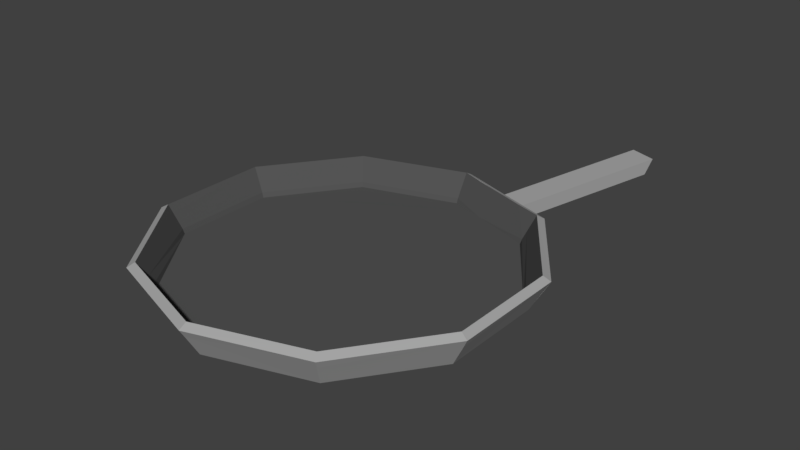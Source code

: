 # Source: pan.blend  (saved by Blender 2.79.0; exported with 4.5.12 LTS)
import bpy
from mathutils import Matrix  # noqa: F401  (used for matrix-valued properties, if any)

bpy.ops.wm.read_factory_settings(use_empty=True)
scene = bpy.context.scene
scene.name = 'Scene'

# ---- collections
col_collection_1 = bpy.data.collections.new('Collection 1'); scene.collection.children.link(col_collection_1)

# ---- materials (node trees are filled in below, after node groups)
mat_lightgrey = bpy.data.materials.new('lightGrey')
mat_lightgrey.alpha_threshold = 0.0
mat_lightgrey.use_transparent_shadow = False
mat_lightgrey.diffuse_color = (0.3931, 0.3931, 0.3931, 1.0)
mat_lightgrey.roughness = 0.5
mat_lightgrey_001 = bpy.data.materials.new('lightGrey.001')
mat_lightgrey_001.alpha_threshold = 0.0
mat_lightgrey_001.use_transparent_shadow = False
mat_lightgrey_001.diffuse_color = (0.3931, 0.3931, 0.3931, 1.0)
mat_lightgrey_001.roughness = 0.5
mat_darkgrey = bpy.data.materials.new('darkGrey')
mat_darkgrey.alpha_threshold = 0.0
mat_darkgrey.use_transparent_shadow = False
mat_darkgrey.diffuse_color = (0.09084, 0.09084, 0.09084, 1.0)
mat_darkgrey.roughness = 0.5

# ---- material node trees

# ---- world
world_world = bpy.data.worlds.new('World'); scene.world = world_world
world_world.color = (0.05088, 0.05088, 0.05088)
world_world.use_sun_shadow = False
world_world.sun_shadow_jitter_overblur = 0.0
world_world.cycles.sampling_method = 'MANUAL'

# ---- meshes
me_circle_001 = bpy.data.meshes.new('Circle.001')
me_circle_001.from_pydata([], [], [])
me_circle_001.materials.append(mat_lightgrey)
me_circle_001.use_remesh_preserve_volume = False
me_circle_001.use_remesh_preserve_attributes = False
me_circle_001.use_mirror_vertex_groups = False
me_circle_001.update()
me_circle_000 = bpy.data.meshes.new('Circle.000')
me_circle_000.from_pydata([(0.0, 1.0, 0.0), (-0.5878, 0.809, 0.0), (-0.9511, 0.309, 0.0), (-0.9511, -0.309, 0.0), (-0.5878, -0.809, 0.0), (8.742e-08, -1.0, 0.0), (0.5878, -0.809, 0.0), (0.9511, -0.309, 0.0), (0.9511, 0.309, 0.0), (0.5878, 0.809, 0.0), (1.579e-09, 1.105, 0.182), (0.2204, 0.9284, 0.0), (-1.05, 0.3413, 0.182), (0.2435, 1.025, 0.182), (-0.6492, -0.8936, 0.182), (0.1469, 0.9523, 0.0), (0.6492, -0.8936, 0.182), (1.05, -0.3413, 0.182), (1.05, 0.3413, 0.182), (0.6492, 0.8936, 0.182), (0.1623, 1.052, 0.182), (-0.6492, 0.8936, 0.182), (0.3674, 0.8806, 0.0), (-1.05, -0.3413, 0.182), (0.4058, 0.9727, 0.182), (9.814e-08, -1.105, 0.182), (0.4869, 0.9463, 0.182), (0.4408, 0.8568, 0.0), (0.3246, 0.9991, 0.182), (0.2939, 0.9045, 0.0), (7.894e-10, 1.052, 0.09098), (-1.001, 0.3252, 0.09098), (-0.6185, -0.8513, 0.09098), (0.6185, -0.8513, 0.09098), (1.001, -0.3252, 0.09098), (1.001, 0.3252, 0.09098), (0.6185, 0.8513, 0.09098), (0.2319, 0.9769, 0.09098), (0.3866, 0.9267, 0.09098), (-0.6185, 0.8513, 0.09098), (-1.001, -0.3252, 0.09098), (9.278e-08, -1.052, 0.09098), (1.184e-09, 1.078, 0.1365), (-1.026, 0.3333, 0.1365), (-0.6339, -0.8725, 0.1365), (0.6339, -0.8725, 0.1365), (1.026, -0.3333, 0.1365), (1.026, 0.3333, 0.1365), (0.6339, 0.8725, 0.1365), (0.2377, 1.001, 0.1365), (0.3962, 0.9497, 0.1365), (0.3169, 0.9754, 0.1365), (-0.6339, 0.8725, 0.1365), (-1.026, -0.3333, 0.1365), (9.546e-08, -1.078, 0.1365), (-0.9759, -0.3171, 0.04549), (-0.6031, 0.8302, 0.04549), (0.3016, 0.9282, 0.04549), (0.377, 0.9037, 0.04549), (0.2262, 0.9526, 0.04549), (0.6031, 0.8302, 0.04549), (0.9759, 0.3171, 0.04549), (0.9759, -0.3171, 0.04549), (0.6032, -0.8302, 0.04549), (-0.6031, -0.8302, 0.04549), (-0.9759, 0.3171, 0.04549), (3.947e-10, 1.026, 0.04549), (9.01e-08, -1.026, 0.04549), (0.0, 0.9704, 0.04278), (-0.5704, 0.7851, 0.04278), (-0.9229, 0.2999, 0.04278), (-0.9229, -0.2999, 0.04278), (-0.5704, -0.7851, 0.04278), (8.742e-08, -0.9704, 0.04278), (0.5704, -0.7851, 0.04278), (0.9229, -0.2999, 0.04278), (0.9229, 0.2999, 0.04278), (0.5704, 0.7851, 0.04278), (1.579e-09, 1.059, 0.2079), (0.2122, 0.9032, 0.04472), (-1.008, 0.3274, 0.2079), (0.2294, 0.9821, 0.2069), (-0.6227, -0.8571, 0.2079), (0.1387, 0.927, 0.04472), (0.6227, -0.8571, 0.2079), (1.008, -0.3274, 0.2079), (1.008, 0.3274, 0.2079), (0.6227, 0.8571, 0.2079), (0.1482, 1.008, 0.2069), (-0.6227, 0.8571, 0.2079), (0.3592, 0.8554, 0.04472), (-1.008, -0.3274, 0.2079), (0.3917, 0.9293, 0.2069), (9.814e-08, -1.059, 0.2079), (0.4728, 0.9029, 0.2069), (0.4326, 0.8315, 0.04472), (0.3105, 0.9557, 0.2069), (0.2857, 0.8793, 0.04472), (7.894e-10, 1.007, 0.1169), (-0.9579, 0.3112, 0.1169), (-0.592, -0.8148, 0.1169), (0.592, -0.8148, 0.1169), (0.9579, -0.3112, 0.1169), (0.9579, 0.3112, 0.1169), (0.592, 0.8148, 0.1169), (-0.592, 0.8148, 0.1169), (-0.9579, -0.3112, 0.1169), (9.278e-08, -1.007, 0.1169), (1.184e-09, 1.033, 0.1624), (-0.9828, 0.3193, 0.1624), (-0.6074, -0.836, 0.1624), (0.6074, -0.836, 0.1624), (0.9828, -0.3193, 0.1624), (0.9828, 0.3193, 0.1624), (0.6074, 0.836, 0.1624), (-0.6074, 0.836, 0.1624), (-0.9828, -0.3193, 0.1624), (9.546e-08, -1.033, 0.1624), (-0.933, -0.3032, 0.0714), (-0.5766, 0.7937, 0.0714), (0.5766, 0.7937, 0.0714), (0.933, 0.3032, 0.0714), (0.933, -0.3032, 0.0714), (0.5766, -0.7937, 0.0714), (-0.5766, -0.7937, 0.0714), (-0.933, 0.3032, 0.0714), (3.947e-10, 0.9811, 0.0714), (9.01e-08, -0.9811, 0.0714), (0.6292, 1.937, 0.1038), (0.7046, 1.912, 0.1038), (0.7142, 1.935, 0.1492), (0.5538, 1.961, 0.1038), (0.5596, 1.985, 0.1492), (0.5654, 2.01, 0.1947), (0.7238, 1.958, 0.1947), (0.6446, 1.984, 0.1947), (-0.5878, 0.809, 0.0), (0.0, 1.0, 0.0), (-0.9511, 0.309, 0.0), (-0.9511, -0.309, 0.0), (-0.5878, -0.809, 0.0), (8.742e-08, -1.0, 0.0), (0.5878, -0.809, 0.0), (0.9511, -0.309, 0.0), (0.9511, 0.309, 0.0), (0.5878, 0.809, 0.0), (0.4408, 0.8568, 0.0), (0.1469, 0.9523, 0.0), (0.2204, 0.9284, 0.0), (0.2939, 0.9045, 0.0), (0.3674, 0.8806, 0.0)], [], [(15, 11, 148, 147), (51, 50, 134, 135, 133, 49), (48, 19, 18, 47, 35, 61, 8, 9, 60, 36), (19, 26, 24, 28, 13, 20, 10, 78, 88, 81, 96, 92, 94, 87), (37, 49, 133, 132, 131, 59), (42, 10, 20, 13, 49, 37, 59, 11, 15, 0, 66, 30), (52, 21, 10, 42, 30, 66, 0, 1, 56, 39), (43, 12, 21, 52, 39, 56, 1, 2, 65, 31), (53, 23, 12, 43, 31, 65, 2, 3, 55, 40), (44, 14, 23, 53, 40, 55, 3, 4, 64, 32), (54, 25, 14, 44, 32, 64, 4, 5, 67, 41), (45, 16, 25, 54, 41, 67, 5, 6, 63, 33), (46, 17, 16, 45, 33, 63, 6, 7, 62, 34), (47, 18, 17, 46, 34, 62, 7, 8, 61, 35), (22, 29, 11, 59, 57, 58), (51, 49, 13, 28, 24, 50), (69, 70, 71, 72, 73, 74, 75, 76, 77, 95, 90, 97, 79, 83, 68), (88, 78, 108, 98, 126, 68, 83, 79, 97, 90, 95, 77, 120, 104, 114, 87, 94, 92, 96, 81), (108, 78, 89, 115, 105, 119, 69, 68, 126, 98), (115, 89, 80, 109, 99, 125, 70, 69, 119, 105), (109, 80, 91, 116, 106, 118, 71, 70, 125, 99), (116, 91, 82, 110, 100, 124, 72, 71, 118, 106), (117, 93, 84, 111, 101, 123, 74, 73, 127, 107), (111, 84, 85, 112, 102, 122, 75, 74, 123, 101), (112, 85, 86, 113, 103, 121, 76, 75, 122, 102), (113, 86, 87, 114, 104, 120, 77, 76, 121, 103), (16, 17, 85, 84), (17, 18, 86, 85), (18, 19, 87, 86), (110, 82, 93, 117, 107, 127, 73, 72, 124, 100), (10, 21, 89, 78), (21, 12, 80, 89), (12, 23, 91, 80), (23, 14, 82, 91), (14, 25, 93, 82), (25, 16, 84, 93), (50, 38, 58, 129, 130, 134), (58, 57, 59, 131, 128, 129), (128, 131, 132, 133, 135, 134, 130, 129), (58, 38, 50, 24, 26, 19, 48, 36, 60, 9, 27, 22), (136, 137, 147, 148, 149, 150, 146, 145, 144, 143, 142, 141, 140, 139, 138), (22, 27, 146, 150), (5, 4, 140, 141), (6, 5, 141, 142), (0, 15, 147, 137), (11, 29, 149, 148), (7, 6, 142, 143), (8, 7, 143, 144), (1, 0, 137, 136), (9, 8, 144, 145), (2, 1, 136, 138), (29, 22, 150, 149), (27, 9, 145, 146), (3, 2, 138, 139), (4, 3, 139, 140)])
me_circle_000.polygons.foreach_set('material_index', [0, 0, 0, 0, 0, 0, 0, 0, 0, 0, 0, 0, 0, 0, 0, 0, 1, 1, 1, 1, 1, 1, 1, 1, 1, 1, 0, 0, 0, 1, 0, 0, 0, 0, 0, 0, 0, 0, 0, 0, 0, 0, 0, 0, 0, 0, 0, 0, 0, 0, 0, 0, 0, 0, 0])
me_circle_000.materials.append(mat_lightgrey_001)
me_circle_000.materials.append(mat_darkgrey)
me_circle_000.use_remesh_preserve_volume = False
me_circle_000.use_remesh_preserve_attributes = False
me_circle_000.use_mirror_vertex_groups = False
me_circle_000.update()

# ---- objects
ob_circle_001 = bpy.data.objects.new('Circle.001', me_circle_001)
ob_circle_000 = bpy.data.objects.new('Circle.000', me_circle_000)

# ---- transforms, parenting, visibility, modifiers, constraints
ob_circle_001.location = (0.0, 0.0, 0.0)
ob_circle_001.lineart.crease_threshold = 0.0
_m = ob_circle_001.modifiers.new('Solidify', 'SOLIDIFY')
_m.thickness = 0.031
_m.nonmanifold_thickness_mode = 'FIXED'
_m.nonmanifold_merge_threshold = 0.0003
ob_circle_000.location = (0.0, 0.0, 0.0)
ob_circle_000.lineart.crease_threshold = 0.0

# ---- collection membership
col_collection_1.objects.link(ob_circle_001)
col_collection_1.objects.link(ob_circle_000)

# ---- scene / render settings (as saved in the file)
scene.frame_start = 1; scene.frame_end = 250; scene.frame_set(1)
scene.render.engine = 'BLENDER_EEVEE_NEXT'
scene.render.resolution_percentage = 50
scene.render.dither_intensity = 0.0
scene.cycles.use_denoising = False
scene.cycles.samples = 128
scene.cycles.sampling_pattern = 'TABULATED_SOBOL'
scene.cycles.use_adaptive_sampling = False
scene.cycles.use_light_tree = False
scene.cycles.blur_glossy = 0.0
scene.cycles.sample_clamp_indirect = 0.0
scene.view_settings.view_transform = 'Standard'
bpy.context.view_layer.update()

# ---- added for rendering (the .blend has no active camera and no usable light): camera, sun
cam_auto = bpy.data.cameras.new('AutoCamera')
cam_auto.lens = 50.0
cam_auto.sensor_width = 36.0
cam_auto.clip_end = 1000.0
ob_auto_camera = bpy.data.objects.new('AutoCamera', cam_auto)
scene.collection.objects.link(ob_auto_camera)
ob_auto_camera.location = (3.48102, -3.72471, 2.88876)
ob_auto_camera.rotation_euler = (1.09748, -7.21219e-08, 0.694738)
scene.camera = ob_auto_camera
light_auto_sun = bpy.data.lights.new('AutoSun', 'SUN')
light_auto_sun.energy = 3.0
light_auto_sun.angle = 0.0523599
ob_auto_sun = bpy.data.objects.new('AutoSun', light_auto_sun)
scene.collection.objects.link(ob_auto_sun)
ob_auto_sun.rotation_euler = (0.872665, 0.174533, 0.523599)
bpy.context.view_layer.update()
